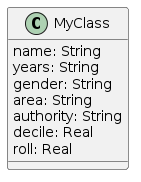

The diagram above was rendered by PlantUML. Its source (embedded in the PNG):
@startuml "2122566024"


class MyClass{
  name: String
  years: String
  gender: String
  area: String
  authority: String
  decile: Real
  roll: Real
}




@enduml